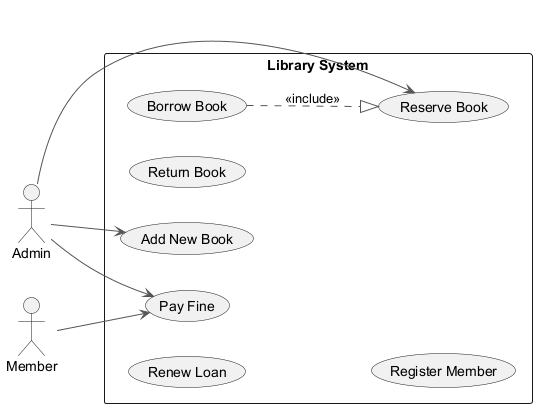

The diagram above was rendered by PlantUML. Its source (embedded in the PNG):
@startuml
skinparam backgroundColor #FFFFFF
skinparam classBackgroundColor #F1F8E9
skinparam classBorderColor #33691E
skinparam ArrowColor #555555
left to right direction
actor "Member" as M
actor "Admin" as A
rectangle "Library System" {
  usecase "Reserve Book" as UC_ReserveBook
  usecase "Pay Fine" as UC_PayFine
  usecase "Renew Loan" as UC_RenewLoan
  usecase "Return Book" as UC_ReturnBook
  usecase "Add New Book" as UC_AddNewBook
  usecase "Borrow Book" as UC_BorrowBook
  usecase "Register Member" as UC_RegisterMember
}
M --> UC_PayFine
A --> UC_AddNewBook
A --> UC_PayFine
A --> UC_ReserveBook
UC_BorrowBook ..|> UC_ReserveBook : <<include>>
@enduml